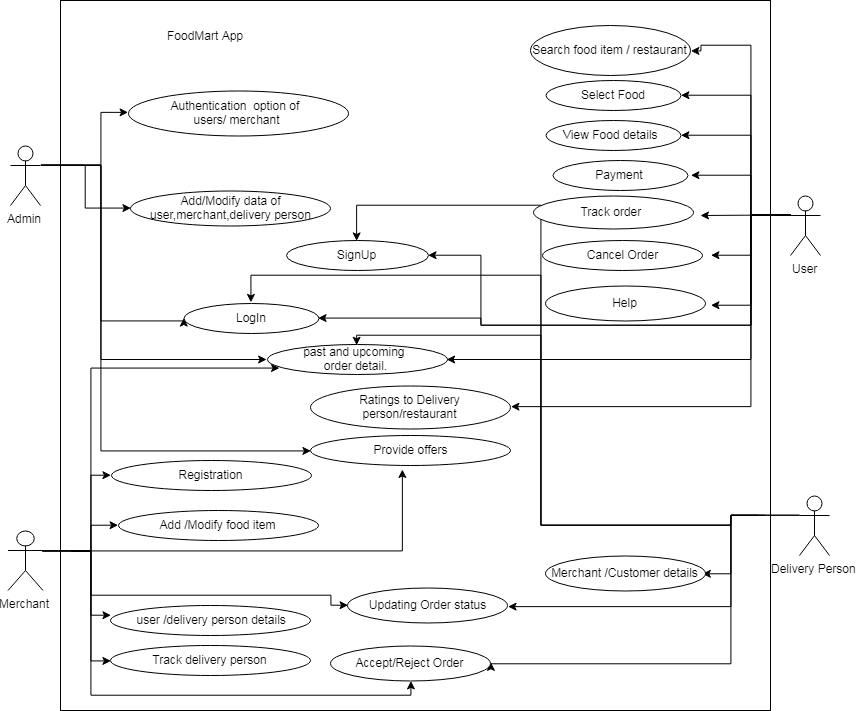

The diagram above was exported from draw.io. Its source (the exported page's mxGraphModel, read from the mxfile embedded in the PNG):
<mxGraphModel dx="1191" dy="576" grid="1" gridSize="10" guides="1" tooltips="1" connect="1" arrows="1" fold="1" page="1" pageScale="1" pageWidth="850" pageHeight="1100" math="0" shadow="0">
  <root>
    <mxCell id="0" />
    <mxCell id="1" parent="0" />
    <mxCell id="UDgEqFgxJ1aYVjn5kjVc-144" value="f" style="whiteSpace=wrap;html=1;aspect=fixed;fillColor=#ffffff;" vertex="1" parent="1">
      <mxGeometry x="60" y="85" width="710" height="710" as="geometry" />
    </mxCell>
    <mxCell id="UDgEqFgxJ1aYVjn5kjVc-100" style="edgeStyle=orthogonalEdgeStyle;rounded=0;orthogonalLoop=1;jettySize=auto;html=1;exitX=1;exitY=0.3333333333333333;exitDx=0;exitDy=0;exitPerimeter=0;entryX=0;entryY=0.5;entryDx=0;entryDy=0;" edge="1" parent="1" source="UDgEqFgxJ1aYVjn5kjVc-1" target="UDgEqFgxJ1aYVjn5kjVc-18">
      <mxGeometry relative="1" as="geometry" />
    </mxCell>
    <mxCell id="UDgEqFgxJ1aYVjn5kjVc-101" style="edgeStyle=orthogonalEdgeStyle;rounded=0;orthogonalLoop=1;jettySize=auto;html=1;exitX=1;exitY=0.3333333333333333;exitDx=0;exitDy=0;exitPerimeter=0;entryX=0;entryY=0.5;entryDx=0;entryDy=0;" edge="1" parent="1" source="UDgEqFgxJ1aYVjn5kjVc-1" target="UDgEqFgxJ1aYVjn5kjVc-17">
      <mxGeometry relative="1" as="geometry">
        <Array as="points">
          <mxPoint x="100" y="250" />
          <mxPoint x="100" y="535" />
        </Array>
      </mxGeometry>
    </mxCell>
    <mxCell id="UDgEqFgxJ1aYVjn5kjVc-102" style="edgeStyle=orthogonalEdgeStyle;rounded=0;orthogonalLoop=1;jettySize=auto;html=1;exitX=1;exitY=0.3333333333333333;exitDx=0;exitDy=0;exitPerimeter=0;entryX=0;entryY=0.5;entryDx=0;entryDy=0;" edge="1" parent="1" source="UDgEqFgxJ1aYVjn5kjVc-1" target="UDgEqFgxJ1aYVjn5kjVc-13">
      <mxGeometry relative="1" as="geometry">
        <Array as="points">
          <mxPoint x="100" y="250" />
        </Array>
      </mxGeometry>
    </mxCell>
    <mxCell id="UDgEqFgxJ1aYVjn5kjVc-103" style="edgeStyle=orthogonalEdgeStyle;rounded=0;orthogonalLoop=1;jettySize=auto;html=1;exitX=1;exitY=0.3333333333333333;exitDx=0;exitDy=0;exitPerimeter=0;entryX=0;entryY=0.5;entryDx=0;entryDy=0;" edge="1" parent="1" source="UDgEqFgxJ1aYVjn5kjVc-1" target="UDgEqFgxJ1aYVjn5kjVc-16">
      <mxGeometry relative="1" as="geometry">
        <Array as="points">
          <mxPoint x="100" y="250" />
          <mxPoint x="100" y="405" />
        </Array>
      </mxGeometry>
    </mxCell>
    <mxCell id="UDgEqFgxJ1aYVjn5kjVc-104" style="edgeStyle=orthogonalEdgeStyle;rounded=0;orthogonalLoop=1;jettySize=auto;html=1;exitX=1;exitY=0.3333333333333333;exitDx=0;exitDy=0;exitPerimeter=0;entryX=0;entryY=0.5;entryDx=0;entryDy=0;" edge="1" parent="1" source="UDgEqFgxJ1aYVjn5kjVc-1" target="UDgEqFgxJ1aYVjn5kjVc-33">
      <mxGeometry relative="1" as="geometry">
        <Array as="points">
          <mxPoint x="100" y="250" />
          <mxPoint x="100" y="444" />
        </Array>
      </mxGeometry>
    </mxCell>
    <mxCell id="UDgEqFgxJ1aYVjn5kjVc-1" value="Admin" style="shape=umlActor;verticalLabelPosition=bottom;labelBackgroundColor=#ffffff;verticalAlign=top;html=1;outlineConnect=0;" vertex="1" parent="1">
      <mxGeometry x="10" y="230" width="30" height="60" as="geometry" />
    </mxCell>
    <mxCell id="UDgEqFgxJ1aYVjn5kjVc-117" style="edgeStyle=orthogonalEdgeStyle;rounded=0;orthogonalLoop=1;jettySize=auto;html=1;entryX=1;entryY=0.5;entryDx=0;entryDy=0;exitX=0;exitY=0.3333333333333333;exitDx=0;exitDy=0;exitPerimeter=0;" edge="1" parent="1" source="UDgEqFgxJ1aYVjn5kjVc-2" target="UDgEqFgxJ1aYVjn5kjVc-14">
      <mxGeometry relative="1" as="geometry">
        <Array as="points">
          <mxPoint x="750" y="300" />
          <mxPoint x="750" y="410" />
          <mxPoint x="480" y="410" />
          <mxPoint x="480" y="340" />
        </Array>
      </mxGeometry>
    </mxCell>
    <mxCell id="UDgEqFgxJ1aYVjn5kjVc-118" style="edgeStyle=orthogonalEdgeStyle;rounded=0;orthogonalLoop=1;jettySize=auto;html=1;entryX=1;entryY=0.5;entryDx=0;entryDy=0;exitX=0;exitY=0.3333333333333333;exitDx=0;exitDy=0;exitPerimeter=0;" edge="1" parent="1" source="UDgEqFgxJ1aYVjn5kjVc-2" target="UDgEqFgxJ1aYVjn5kjVc-16">
      <mxGeometry relative="1" as="geometry">
        <mxPoint x="470" y="410" as="targetPoint" />
        <Array as="points">
          <mxPoint x="750" y="300" />
          <mxPoint x="750" y="410" />
          <mxPoint x="480" y="410" />
          <mxPoint x="480" y="403" />
        </Array>
      </mxGeometry>
    </mxCell>
    <mxCell id="UDgEqFgxJ1aYVjn5kjVc-119" style="edgeStyle=orthogonalEdgeStyle;rounded=0;orthogonalLoop=1;jettySize=auto;html=1;exitX=0;exitY=0.3333333333333333;exitDx=0;exitDy=0;exitPerimeter=0;entryX=1;entryY=0.5;entryDx=0;entryDy=0;" edge="1" parent="1" source="UDgEqFgxJ1aYVjn5kjVc-2" target="UDgEqFgxJ1aYVjn5kjVc-33">
      <mxGeometry relative="1" as="geometry">
        <mxPoint x="520" y="450" as="targetPoint" />
        <Array as="points">
          <mxPoint x="750" y="300" />
          <mxPoint x="750" y="444" />
        </Array>
      </mxGeometry>
    </mxCell>
    <mxCell id="UDgEqFgxJ1aYVjn5kjVc-120" style="edgeStyle=orthogonalEdgeStyle;rounded=0;orthogonalLoop=1;jettySize=auto;html=1;entryX=1;entryY=0.5;entryDx=0;entryDy=0;exitX=0;exitY=0.3333333333333333;exitDx=0;exitDy=0;exitPerimeter=0;" edge="1" parent="1" source="UDgEqFgxJ1aYVjn5kjVc-2" target="UDgEqFgxJ1aYVjn5kjVc-32">
      <mxGeometry relative="1" as="geometry">
        <Array as="points">
          <mxPoint x="750" y="300" />
          <mxPoint x="750" y="491" />
        </Array>
      </mxGeometry>
    </mxCell>
    <mxCell id="UDgEqFgxJ1aYVjn5kjVc-121" style="edgeStyle=orthogonalEdgeStyle;rounded=0;orthogonalLoop=1;jettySize=auto;html=1;exitX=0;exitY=0.3333333333333333;exitDx=0;exitDy=0;exitPerimeter=0;" edge="1" parent="1" source="UDgEqFgxJ1aYVjn5kjVc-2">
      <mxGeometry relative="1" as="geometry">
        <mxPoint x="710" y="390" as="targetPoint" />
        <Array as="points">
          <mxPoint x="750" y="300" />
          <mxPoint x="750" y="390" />
        </Array>
      </mxGeometry>
    </mxCell>
    <mxCell id="UDgEqFgxJ1aYVjn5kjVc-122" style="edgeStyle=orthogonalEdgeStyle;rounded=0;orthogonalLoop=1;jettySize=auto;html=1;exitX=0;exitY=0.3333333333333333;exitDx=0;exitDy=0;exitPerimeter=0;" edge="1" parent="1" source="UDgEqFgxJ1aYVjn5kjVc-2">
      <mxGeometry relative="1" as="geometry">
        <mxPoint x="710" y="340" as="targetPoint" />
        <Array as="points">
          <mxPoint x="750" y="300" />
          <mxPoint x="750" y="340" />
        </Array>
      </mxGeometry>
    </mxCell>
    <mxCell id="UDgEqFgxJ1aYVjn5kjVc-123" style="edgeStyle=orthogonalEdgeStyle;rounded=0;orthogonalLoop=1;jettySize=auto;html=1;exitX=0;exitY=0.3333333333333333;exitDx=0;exitDy=0;exitPerimeter=0;" edge="1" parent="1" source="UDgEqFgxJ1aYVjn5kjVc-2">
      <mxGeometry relative="1" as="geometry">
        <mxPoint x="700" y="300" as="targetPoint" />
      </mxGeometry>
    </mxCell>
    <mxCell id="UDgEqFgxJ1aYVjn5kjVc-124" style="edgeStyle=orthogonalEdgeStyle;rounded=0;orthogonalLoop=1;jettySize=auto;html=1;exitX=0;exitY=0.3333333333333333;exitDx=0;exitDy=0;exitPerimeter=0;" edge="1" parent="1" source="UDgEqFgxJ1aYVjn5kjVc-2">
      <mxGeometry relative="1" as="geometry">
        <mxPoint x="690" y="260" as="targetPoint" />
        <Array as="points">
          <mxPoint x="750" y="300" />
          <mxPoint x="750" y="260" />
        </Array>
      </mxGeometry>
    </mxCell>
    <mxCell id="UDgEqFgxJ1aYVjn5kjVc-125" style="edgeStyle=orthogonalEdgeStyle;rounded=0;orthogonalLoop=1;jettySize=auto;html=1;entryX=1;entryY=0.5;entryDx=0;entryDy=0;exitX=0;exitY=0.3333333333333333;exitDx=0;exitDy=0;exitPerimeter=0;" edge="1" parent="1" source="UDgEqFgxJ1aYVjn5kjVc-2" target="UDgEqFgxJ1aYVjn5kjVc-36">
      <mxGeometry relative="1" as="geometry">
        <Array as="points">
          <mxPoint x="750" y="300" />
          <mxPoint x="750" y="220" />
        </Array>
      </mxGeometry>
    </mxCell>
    <mxCell id="UDgEqFgxJ1aYVjn5kjVc-126" style="edgeStyle=orthogonalEdgeStyle;rounded=0;orthogonalLoop=1;jettySize=auto;html=1;entryX=1;entryY=0.5;entryDx=0;entryDy=0;exitX=0;exitY=0.3333333333333333;exitDx=0;exitDy=0;exitPerimeter=0;" edge="1" parent="1" source="UDgEqFgxJ1aYVjn5kjVc-2" target="UDgEqFgxJ1aYVjn5kjVc-35">
      <mxGeometry relative="1" as="geometry">
        <mxPoint x="690" y="170" as="targetPoint" />
        <Array as="points">
          <mxPoint x="750" y="300" />
          <mxPoint x="750" y="180" />
        </Array>
      </mxGeometry>
    </mxCell>
    <mxCell id="UDgEqFgxJ1aYVjn5kjVc-127" style="edgeStyle=orthogonalEdgeStyle;rounded=0;orthogonalLoop=1;jettySize=auto;html=1;entryX=1;entryY=0.5;entryDx=0;entryDy=0;exitX=0;exitY=0.3333333333333333;exitDx=0;exitDy=0;exitPerimeter=0;" edge="1" parent="1" source="UDgEqFgxJ1aYVjn5kjVc-2" target="UDgEqFgxJ1aYVjn5kjVc-34">
      <mxGeometry relative="1" as="geometry">
        <mxPoint x="700" y="130" as="targetPoint" />
        <Array as="points">
          <mxPoint x="750" y="300" />
          <mxPoint x="750" y="130" />
          <mxPoint x="700" y="130" />
          <mxPoint x="700" y="135" />
        </Array>
      </mxGeometry>
    </mxCell>
    <mxCell id="UDgEqFgxJ1aYVjn5kjVc-2" value="User" style="shape=umlActor;verticalLabelPosition=bottom;labelBackgroundColor=#ffffff;verticalAlign=top;html=1;outlineConnect=0;" vertex="1" parent="1">
      <mxGeometry x="790" y="280" width="30" height="60" as="geometry" />
    </mxCell>
    <mxCell id="UDgEqFgxJ1aYVjn5kjVc-111" style="edgeStyle=orthogonalEdgeStyle;rounded=0;orthogonalLoop=1;jettySize=auto;html=1;entryX=0;entryY=0.5;entryDx=0;entryDy=0;" edge="1" parent="1" target="UDgEqFgxJ1aYVjn5kjVc-15">
      <mxGeometry relative="1" as="geometry">
        <mxPoint x="70" y="635" as="sourcePoint" />
        <mxPoint x="100" y="560" as="targetPoint" />
        <Array as="points">
          <mxPoint x="90" y="635" />
          <mxPoint x="90" y="560" />
          <mxPoint x="110" y="560" />
        </Array>
      </mxGeometry>
    </mxCell>
    <mxCell id="UDgEqFgxJ1aYVjn5kjVc-112" style="edgeStyle=orthogonalEdgeStyle;rounded=0;orthogonalLoop=1;jettySize=auto;html=1;entryX=0;entryY=0.5;entryDx=0;entryDy=0;" edge="1" parent="1" target="UDgEqFgxJ1aYVjn5kjVc-31">
      <mxGeometry relative="1" as="geometry">
        <mxPoint x="110" y="755" as="targetPoint" />
        <mxPoint x="70" y="635" as="sourcePoint" />
        <Array as="points">
          <mxPoint x="90" y="635" />
          <mxPoint x="90" y="745" />
        </Array>
      </mxGeometry>
    </mxCell>
    <mxCell id="UDgEqFgxJ1aYVjn5kjVc-113" style="edgeStyle=orthogonalEdgeStyle;rounded=0;orthogonalLoop=1;jettySize=auto;html=1;entryX=0;entryY=0.5;entryDx=0;entryDy=0;" edge="1" parent="1">
      <mxGeometry relative="1" as="geometry">
        <mxPoint x="70" y="635" as="sourcePoint" />
        <mxPoint x="110" y="700" as="targetPoint" />
        <Array as="points">
          <mxPoint x="90" y="635" />
          <mxPoint x="90" y="700" />
        </Array>
      </mxGeometry>
    </mxCell>
    <mxCell id="UDgEqFgxJ1aYVjn5kjVc-115" style="edgeStyle=orthogonalEdgeStyle;rounded=0;orthogonalLoop=1;jettySize=auto;html=1;entryX=0;entryY=0.5;entryDx=0;entryDy=0;" edge="1" parent="1" target="UDgEqFgxJ1aYVjn5kjVc-28">
      <mxGeometry relative="1" as="geometry">
        <mxPoint x="70" y="635" as="sourcePoint" />
        <mxPoint x="110" y="610" as="targetPoint" />
        <Array as="points">
          <mxPoint x="90" y="635" />
          <mxPoint x="90" y="610" />
        </Array>
      </mxGeometry>
    </mxCell>
    <mxCell id="UDgEqFgxJ1aYVjn5kjVc-128" style="edgeStyle=orthogonalEdgeStyle;rounded=0;orthogonalLoop=1;jettySize=auto;html=1;entryX=0.5;entryY=1;entryDx=0;entryDy=0;exitX=1;exitY=0.3333333333333333;exitDx=0;exitDy=0;exitPerimeter=0;" edge="1" parent="1" source="UDgEqFgxJ1aYVjn5kjVc-11" target="UDgEqFgxJ1aYVjn5kjVc-41">
      <mxGeometry relative="1" as="geometry">
        <mxPoint x="330" y="770" as="targetPoint" />
        <Array as="points">
          <mxPoint x="90" y="635" />
          <mxPoint x="90" y="780" />
          <mxPoint x="410" y="780" />
        </Array>
      </mxGeometry>
    </mxCell>
    <mxCell id="UDgEqFgxJ1aYVjn5kjVc-134" style="edgeStyle=orthogonalEdgeStyle;rounded=0;orthogonalLoop=1;jettySize=auto;html=1;exitX=1;exitY=0.3333333333333333;exitDx=0;exitDy=0;exitPerimeter=0;entryX=0;entryY=0.5;entryDx=0;entryDy=0;" edge="1" parent="1" source="UDgEqFgxJ1aYVjn5kjVc-11" target="UDgEqFgxJ1aYVjn5kjVc-45">
      <mxGeometry relative="1" as="geometry">
        <Array as="points">
          <mxPoint x="90" y="635" />
          <mxPoint x="90" y="680" />
          <mxPoint x="330" y="680" />
          <mxPoint x="330" y="690" />
        </Array>
      </mxGeometry>
    </mxCell>
    <mxCell id="UDgEqFgxJ1aYVjn5kjVc-137" style="edgeStyle=orthogonalEdgeStyle;rounded=0;orthogonalLoop=1;jettySize=auto;html=1;exitX=1;exitY=0.3333333333333333;exitDx=0;exitDy=0;exitPerimeter=0;entryX=0.46;entryY=1.133;entryDx=0;entryDy=0;entryPerimeter=0;" edge="1" parent="1" source="UDgEqFgxJ1aYVjn5kjVc-11" target="UDgEqFgxJ1aYVjn5kjVc-17">
      <mxGeometry relative="1" as="geometry">
        <Array as="points">
          <mxPoint x="402" y="635" />
        </Array>
      </mxGeometry>
    </mxCell>
    <mxCell id="UDgEqFgxJ1aYVjn5kjVc-139" style="edgeStyle=orthogonalEdgeStyle;rounded=0;orthogonalLoop=1;jettySize=auto;html=1;exitX=1;exitY=0.3333333333333333;exitDx=0;exitDy=0;exitPerimeter=0;entryX=0.072;entryY=0.8;entryDx=0;entryDy=0;entryPerimeter=0;" edge="1" parent="1" source="UDgEqFgxJ1aYVjn5kjVc-11" target="UDgEqFgxJ1aYVjn5kjVc-33">
      <mxGeometry relative="1" as="geometry">
        <Array as="points">
          <mxPoint x="90" y="635" />
          <mxPoint x="90" y="453" />
        </Array>
      </mxGeometry>
    </mxCell>
    <mxCell id="UDgEqFgxJ1aYVjn5kjVc-11" value="Merchant" style="shape=umlActor;verticalLabelPosition=bottom;labelBackgroundColor=#ffffff;verticalAlign=top;html=1;outlineConnect=0;" vertex="1" parent="1">
      <mxGeometry x="7.5" y="615" width="35" height="60" as="geometry" />
    </mxCell>
    <mxCell id="UDgEqFgxJ1aYVjn5kjVc-92" style="edgeStyle=orthogonalEdgeStyle;rounded=0;orthogonalLoop=1;jettySize=auto;html=1;exitX=0;exitY=0.3333333333333333;exitDx=0;exitDy=0;exitPerimeter=0;" edge="1" parent="1">
      <mxGeometry relative="1" as="geometry">
        <mxPoint x="764" y="600" as="sourcePoint" />
        <mxPoint x="508" y="691" as="targetPoint" />
        <Array as="points">
          <mxPoint x="730" y="600" />
          <mxPoint x="730" y="691" />
        </Array>
      </mxGeometry>
    </mxCell>
    <mxCell id="UDgEqFgxJ1aYVjn5kjVc-93" style="edgeStyle=orthogonalEdgeStyle;rounded=0;orthogonalLoop=1;jettySize=auto;html=1;exitX=0;exitY=0.3333333333333333;exitDx=0;exitDy=0;exitPerimeter=0;entryX=1;entryY=0.5;entryDx=0;entryDy=0;" edge="1" parent="1">
      <mxGeometry relative="1" as="geometry">
        <mxPoint x="757" y="600" as="sourcePoint" />
        <mxPoint x="702" y="658" as="targetPoint" />
        <Array as="points">
          <mxPoint x="730" y="600" />
          <mxPoint x="730" y="658" />
        </Array>
      </mxGeometry>
    </mxCell>
    <mxCell id="UDgEqFgxJ1aYVjn5kjVc-96" style="edgeStyle=orthogonalEdgeStyle;rounded=0;orthogonalLoop=1;jettySize=auto;html=1;exitX=0;exitY=0.3333333333333333;exitDx=0;exitDy=0;exitPerimeter=0;entryX=1;entryY=0.5;entryDx=0;entryDy=0;" edge="1" parent="1" source="UDgEqFgxJ1aYVjn5kjVc-12" target="UDgEqFgxJ1aYVjn5kjVc-41">
      <mxGeometry relative="1" as="geometry">
        <Array as="points">
          <mxPoint x="730" y="600" />
          <mxPoint x="730" y="748" />
        </Array>
      </mxGeometry>
    </mxCell>
    <mxCell id="UDgEqFgxJ1aYVjn5kjVc-129" style="edgeStyle=orthogonalEdgeStyle;rounded=0;orthogonalLoop=1;jettySize=auto;html=1;entryX=0.5;entryY=0;entryDx=0;entryDy=0;" edge="1" parent="1" target="UDgEqFgxJ1aYVjn5kjVc-14">
      <mxGeometry relative="1" as="geometry">
        <mxPoint x="440" y="320" as="targetPoint" />
        <mxPoint x="730" y="610" as="sourcePoint" />
        <Array as="points">
          <mxPoint x="540" y="610" />
          <mxPoint x="540" y="290" />
          <mxPoint x="356" y="290" />
        </Array>
      </mxGeometry>
    </mxCell>
    <mxCell id="UDgEqFgxJ1aYVjn5kjVc-131" style="edgeStyle=orthogonalEdgeStyle;rounded=0;orthogonalLoop=1;jettySize=auto;html=1;entryX=0.5;entryY=0;entryDx=0;entryDy=0;" edge="1" parent="1" target="UDgEqFgxJ1aYVjn5kjVc-16">
      <mxGeometry relative="1" as="geometry">
        <mxPoint x="392" y="390" as="targetPoint" />
        <mxPoint x="730" y="610" as="sourcePoint" />
        <Array as="points">
          <mxPoint x="540" y="610" />
          <mxPoint x="540" y="360" />
          <mxPoint x="250" y="360" />
        </Array>
      </mxGeometry>
    </mxCell>
    <mxCell id="UDgEqFgxJ1aYVjn5kjVc-138" style="edgeStyle=orthogonalEdgeStyle;rounded=0;orthogonalLoop=1;jettySize=auto;html=1;exitX=0;exitY=0.3333333333333333;exitDx=0;exitDy=0;exitPerimeter=0;entryX=0.5;entryY=0;entryDx=0;entryDy=0;" edge="1" parent="1" source="UDgEqFgxJ1aYVjn5kjVc-12" target="UDgEqFgxJ1aYVjn5kjVc-33">
      <mxGeometry relative="1" as="geometry">
        <Array as="points">
          <mxPoint x="730" y="600" />
          <mxPoint x="730" y="610" />
          <mxPoint x="540" y="610" />
          <mxPoint x="540" y="420" />
          <mxPoint x="356" y="420" />
        </Array>
      </mxGeometry>
    </mxCell>
    <mxCell id="UDgEqFgxJ1aYVjn5kjVc-12" value="Delivery Person" style="shape=umlActor;verticalLabelPosition=bottom;labelBackgroundColor=#ffffff;verticalAlign=top;html=1;outlineConnect=0;" vertex="1" parent="1">
      <mxGeometry x="799" y="580" width="30" height="60" as="geometry" />
    </mxCell>
    <mxCell id="UDgEqFgxJ1aYVjn5kjVc-13" value="Authentication&amp;nbsp; option of &lt;br&gt;users/ merchant" style="ellipse;whiteSpace=wrap;html=1;" vertex="1" parent="1">
      <mxGeometry x="127.5" y="175" width="220" height="45" as="geometry" />
    </mxCell>
    <mxCell id="UDgEqFgxJ1aYVjn5kjVc-14" value="SignUp" style="ellipse;whiteSpace=wrap;html=1;" vertex="1" parent="1">
      <mxGeometry x="285.5" y="325" width="142" height="30" as="geometry" />
    </mxCell>
    <mxCell id="UDgEqFgxJ1aYVjn5kjVc-15" value="Registration" style="ellipse;whiteSpace=wrap;html=1;" vertex="1" parent="1">
      <mxGeometry x="111" y="545" width="200" height="30" as="geometry" />
    </mxCell>
    <mxCell id="UDgEqFgxJ1aYVjn5kjVc-16" value="LogIn" style="ellipse;whiteSpace=wrap;html=1;" vertex="1" parent="1">
      <mxGeometry x="183" y="387.5" width="135" height="30" as="geometry" />
    </mxCell>
    <mxCell id="UDgEqFgxJ1aYVjn5kjVc-17" value="Provide offers" style="ellipse;whiteSpace=wrap;html=1;" vertex="1" parent="1">
      <mxGeometry x="310" y="520" width="200" height="30" as="geometry" />
    </mxCell>
    <mxCell id="UDgEqFgxJ1aYVjn5kjVc-18" value="Add/Modify data of&lt;br&gt;&amp;nbsp;user,merchant,delivery person&amp;nbsp;" style="ellipse;whiteSpace=wrap;html=1;" vertex="1" parent="1">
      <mxGeometry x="130" y="275" width="200" height="35" as="geometry" />
    </mxCell>
    <mxCell id="UDgEqFgxJ1aYVjn5kjVc-28" value="Add /Modify food item" style="ellipse;whiteSpace=wrap;html=1;" vertex="1" parent="1">
      <mxGeometry x="118" y="595" width="200" height="30" as="geometry" />
    </mxCell>
    <mxCell id="UDgEqFgxJ1aYVjn5kjVc-30" value="&amp;nbsp;user /delivery person details" style="ellipse;whiteSpace=wrap;html=1;" vertex="1" parent="1">
      <mxGeometry x="110" y="690" width="200" height="30" as="geometry" />
    </mxCell>
    <mxCell id="UDgEqFgxJ1aYVjn5kjVc-31" value="Track delivery person" style="ellipse;whiteSpace=wrap;html=1;" vertex="1" parent="1">
      <mxGeometry x="110" y="730" width="200" height="30" as="geometry" />
    </mxCell>
    <mxCell id="UDgEqFgxJ1aYVjn5kjVc-32" value="Ratings to Delivery person/restaurant" style="ellipse;whiteSpace=wrap;html=1;" vertex="1" parent="1">
      <mxGeometry x="310" y="470" width="200" height="43" as="geometry" />
    </mxCell>
    <mxCell id="UDgEqFgxJ1aYVjn5kjVc-33" value="&lt;span&gt;past and upcoming &lt;br&gt;order detail.&lt;/span&gt;" style="ellipse;whiteSpace=wrap;html=1;" vertex="1" parent="1">
      <mxGeometry x="266.5" y="429" width="180" height="30" as="geometry" />
    </mxCell>
    <mxCell id="UDgEqFgxJ1aYVjn5kjVc-34" value="Search food item / restaurant" style="ellipse;whiteSpace=wrap;html=1;" vertex="1" parent="1">
      <mxGeometry x="530" y="110" width="160" height="50" as="geometry" />
    </mxCell>
    <mxCell id="UDgEqFgxJ1aYVjn5kjVc-35" value="Select Food" style="ellipse;whiteSpace=wrap;html=1;" vertex="1" parent="1">
      <mxGeometry x="545.5" y="165" width="135" height="30" as="geometry" />
    </mxCell>
    <mxCell id="UDgEqFgxJ1aYVjn5kjVc-36" value="View Food details&amp;nbsp;" style="ellipse;whiteSpace=wrap;html=1;" vertex="1" parent="1">
      <mxGeometry x="545.5" y="205" width="135" height="30" as="geometry" />
    </mxCell>
    <mxCell id="UDgEqFgxJ1aYVjn5kjVc-37" value="&lt;span&gt;Track order&amp;nbsp;&lt;/span&gt;" style="ellipse;whiteSpace=wrap;html=1;" vertex="1" parent="1">
      <mxGeometry x="533" y="280" width="160" height="33" as="geometry" />
    </mxCell>
    <mxCell id="UDgEqFgxJ1aYVjn5kjVc-38" value="Payment" style="ellipse;whiteSpace=wrap;html=1;" vertex="1" parent="1">
      <mxGeometry x="552.5" y="245" width="135" height="30" as="geometry" />
    </mxCell>
    <mxCell id="UDgEqFgxJ1aYVjn5kjVc-39" value="&lt;span&gt;Cancel Order&lt;/span&gt;" style="ellipse;whiteSpace=wrap;html=1;" vertex="1" parent="1">
      <mxGeometry x="542.5" y="325" width="160" height="30" as="geometry" />
    </mxCell>
    <mxCell id="UDgEqFgxJ1aYVjn5kjVc-40" value="&lt;span&gt;Help&lt;/span&gt;" style="ellipse;whiteSpace=wrap;html=1;" vertex="1" parent="1">
      <mxGeometry x="545" y="370" width="160" height="35" as="geometry" />
    </mxCell>
    <mxCell id="UDgEqFgxJ1aYVjn5kjVc-41" value="&lt;span&gt;Accept/Reject Order&lt;/span&gt;" style="ellipse;whiteSpace=wrap;html=1;" vertex="1" parent="1">
      <mxGeometry x="330" y="730" width="160" height="35" as="geometry" />
    </mxCell>
    <mxCell id="UDgEqFgxJ1aYVjn5kjVc-42" value="Merchant /Customer details" style="ellipse;whiteSpace=wrap;html=1;" vertex="1" parent="1">
      <mxGeometry x="545" y="640" width="160" height="35" as="geometry" />
    </mxCell>
    <mxCell id="UDgEqFgxJ1aYVjn5kjVc-45" value="Updating Order status" style="ellipse;whiteSpace=wrap;html=1;" vertex="1" parent="1">
      <mxGeometry x="347.5" y="672.5" width="160" height="35" as="geometry" />
    </mxCell>
    <mxCell id="UDgEqFgxJ1aYVjn5kjVc-145" value="FoodMart App" style="text;html=1;strokeColor=none;fillColor=none;align=center;verticalAlign=middle;whiteSpace=wrap;rounded=0;" vertex="1" parent="1">
      <mxGeometry x="108" y="100" width="192" height="40" as="geometry" />
    </mxCell>
  </root>
</mxGraphModel>